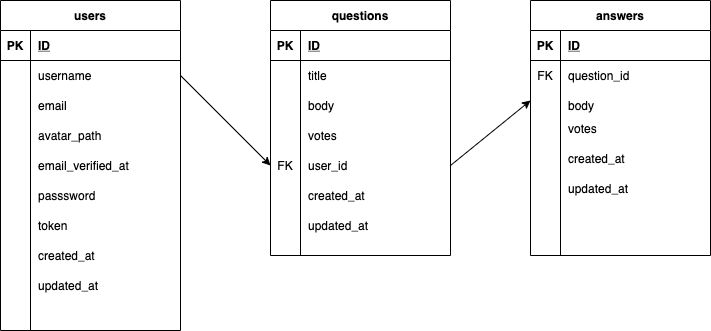

The diagram above was exported from draw.io. Its source (the exported page's mxGraphModel, read from the mxfile embedded in the PNG):
<mxGraphModel dx="1106" dy="614" grid="1" gridSize="10" guides="1" tooltips="1" connect="1" arrows="1" fold="1" page="1" pageScale="1" pageWidth="1100" pageHeight="850" math="0" shadow="0">
  <root>
    <mxCell id="0" />
    <mxCell id="1" parent="0" />
    <mxCell id="Etmo3O-DFo7CMOLkDa0o-3" value="questions" style="shape=table;startSize=30;container=1;collapsible=1;childLayout=tableLayout;fixedRows=1;rowLines=0;fontStyle=1;align=center;resizeLast=1;" parent="1" vertex="1">
      <mxGeometry x="310" y="30" width="180" height="255" as="geometry" />
    </mxCell>
    <mxCell id="Etmo3O-DFo7CMOLkDa0o-4" value="" style="shape=partialRectangle;collapsible=0;dropTarget=0;pointerEvents=0;fillColor=none;top=0;left=0;bottom=1;right=0;points=[[0,0.5],[1,0.5]];portConstraint=eastwest;" parent="Etmo3O-DFo7CMOLkDa0o-3" vertex="1">
      <mxGeometry y="30" width="180" height="30" as="geometry" />
    </mxCell>
    <mxCell id="Etmo3O-DFo7CMOLkDa0o-5" value="PK" style="shape=partialRectangle;connectable=0;fillColor=none;top=0;left=0;bottom=0;right=0;fontStyle=1;overflow=hidden;" parent="Etmo3O-DFo7CMOLkDa0o-4" vertex="1">
      <mxGeometry width="30" height="30" as="geometry" />
    </mxCell>
    <mxCell id="Etmo3O-DFo7CMOLkDa0o-6" value="ID" style="shape=partialRectangle;connectable=0;fillColor=none;top=0;left=0;bottom=0;right=0;align=left;spacingLeft=6;fontStyle=5;overflow=hidden;" parent="Etmo3O-DFo7CMOLkDa0o-4" vertex="1">
      <mxGeometry x="30" width="150" height="30" as="geometry" />
    </mxCell>
    <mxCell id="Etmo3O-DFo7CMOLkDa0o-7" value="" style="shape=partialRectangle;collapsible=0;dropTarget=0;pointerEvents=0;fillColor=none;top=0;left=0;bottom=0;right=0;points=[[0,0.5],[1,0.5]];portConstraint=eastwest;" parent="Etmo3O-DFo7CMOLkDa0o-3" vertex="1">
      <mxGeometry y="60" width="180" height="30" as="geometry" />
    </mxCell>
    <mxCell id="Etmo3O-DFo7CMOLkDa0o-8" value="" style="shape=partialRectangle;connectable=0;fillColor=none;top=0;left=0;bottom=0;right=0;editable=1;overflow=hidden;" parent="Etmo3O-DFo7CMOLkDa0o-7" vertex="1">
      <mxGeometry width="30" height="30" as="geometry" />
    </mxCell>
    <mxCell id="Etmo3O-DFo7CMOLkDa0o-9" value="title" style="shape=partialRectangle;connectable=0;fillColor=none;top=0;left=0;bottom=0;right=0;align=left;spacingLeft=6;overflow=hidden;" parent="Etmo3O-DFo7CMOLkDa0o-7" vertex="1">
      <mxGeometry x="30" width="150" height="30" as="geometry" />
    </mxCell>
    <mxCell id="Etmo3O-DFo7CMOLkDa0o-10" value="" style="shape=partialRectangle;collapsible=0;dropTarget=0;pointerEvents=0;fillColor=none;top=0;left=0;bottom=0;right=0;points=[[0,0.5],[1,0.5]];portConstraint=eastwest;" parent="Etmo3O-DFo7CMOLkDa0o-3" vertex="1">
      <mxGeometry y="90" width="180" height="30" as="geometry" />
    </mxCell>
    <mxCell id="Etmo3O-DFo7CMOLkDa0o-11" value="" style="shape=partialRectangle;connectable=0;fillColor=none;top=0;left=0;bottom=0;right=0;editable=1;overflow=hidden;" parent="Etmo3O-DFo7CMOLkDa0o-10" vertex="1">
      <mxGeometry width="30" height="30" as="geometry" />
    </mxCell>
    <mxCell id="Etmo3O-DFo7CMOLkDa0o-12" value="body" style="shape=partialRectangle;connectable=0;fillColor=none;top=0;left=0;bottom=0;right=0;align=left;spacingLeft=6;overflow=hidden;" parent="Etmo3O-DFo7CMOLkDa0o-10" vertex="1">
      <mxGeometry x="30" width="150" height="30" as="geometry" />
    </mxCell>
    <mxCell id="Etmo3O-DFo7CMOLkDa0o-68" value="" style="shape=partialRectangle;collapsible=0;dropTarget=0;pointerEvents=0;fillColor=none;top=0;left=0;bottom=0;right=0;points=[[0,0.5],[1,0.5]];portConstraint=eastwest;" parent="Etmo3O-DFo7CMOLkDa0o-3" vertex="1">
      <mxGeometry y="120" width="180" height="30" as="geometry" />
    </mxCell>
    <mxCell id="Etmo3O-DFo7CMOLkDa0o-69" value="" style="shape=partialRectangle;connectable=0;fillColor=none;top=0;left=0;bottom=0;right=0;editable=1;overflow=hidden;" parent="Etmo3O-DFo7CMOLkDa0o-68" vertex="1">
      <mxGeometry width="30" height="30" as="geometry" />
    </mxCell>
    <mxCell id="Etmo3O-DFo7CMOLkDa0o-70" value="votes" style="shape=partialRectangle;connectable=0;fillColor=none;top=0;left=0;bottom=0;right=0;align=left;spacingLeft=6;overflow=hidden;" parent="Etmo3O-DFo7CMOLkDa0o-68" vertex="1">
      <mxGeometry x="30" width="150" height="30" as="geometry" />
    </mxCell>
    <mxCell id="Etmo3O-DFo7CMOLkDa0o-65" value="" style="shape=partialRectangle;collapsible=0;dropTarget=0;pointerEvents=0;fillColor=none;top=0;left=0;bottom=0;right=0;points=[[0,0.5],[1,0.5]];portConstraint=eastwest;" parent="Etmo3O-DFo7CMOLkDa0o-3" vertex="1">
      <mxGeometry y="150" width="180" height="30" as="geometry" />
    </mxCell>
    <mxCell id="Etmo3O-DFo7CMOLkDa0o-66" value="FK" style="shape=partialRectangle;connectable=0;fillColor=none;top=0;left=0;bottom=0;right=0;editable=1;overflow=hidden;" parent="Etmo3O-DFo7CMOLkDa0o-65" vertex="1">
      <mxGeometry width="30" height="30" as="geometry" />
    </mxCell>
    <mxCell id="Etmo3O-DFo7CMOLkDa0o-67" value="user_id" style="shape=partialRectangle;connectable=0;fillColor=none;top=0;left=0;bottom=0;right=0;align=left;spacingLeft=6;overflow=hidden;" parent="Etmo3O-DFo7CMOLkDa0o-65" vertex="1">
      <mxGeometry x="30" width="150" height="30" as="geometry" />
    </mxCell>
    <mxCell id="Etmo3O-DFo7CMOLkDa0o-13" value="" style="shape=partialRectangle;collapsible=0;dropTarget=0;pointerEvents=0;fillColor=none;top=0;left=0;bottom=0;right=0;points=[[0,0.5],[1,0.5]];portConstraint=eastwest;" parent="Etmo3O-DFo7CMOLkDa0o-3" vertex="1">
      <mxGeometry y="180" width="180" height="20" as="geometry" />
    </mxCell>
    <mxCell id="Etmo3O-DFo7CMOLkDa0o-14" value="" style="shape=partialRectangle;connectable=0;fillColor=none;top=0;left=0;bottom=0;right=0;editable=1;overflow=hidden;" parent="Etmo3O-DFo7CMOLkDa0o-13" vertex="1">
      <mxGeometry width="30" height="20" as="geometry" />
    </mxCell>
    <mxCell id="Etmo3O-DFo7CMOLkDa0o-15" value="" style="shape=partialRectangle;connectable=0;fillColor=none;top=0;left=0;bottom=0;right=0;align=left;spacingLeft=6;overflow=hidden;" parent="Etmo3O-DFo7CMOLkDa0o-13" vertex="1">
      <mxGeometry x="30" width="150" height="20" as="geometry" />
    </mxCell>
    <mxCell id="Etmo3O-DFo7CMOLkDa0o-35" value="users" style="shape=table;startSize=30;container=1;collapsible=1;childLayout=tableLayout;fixedRows=1;rowLines=0;fontStyle=1;align=center;resizeLast=1;" parent="1" vertex="1">
      <mxGeometry x="40" y="30" width="180" height="330" as="geometry" />
    </mxCell>
    <mxCell id="Etmo3O-DFo7CMOLkDa0o-36" value="" style="shape=partialRectangle;collapsible=0;dropTarget=0;pointerEvents=0;fillColor=none;top=0;left=0;bottom=1;right=0;points=[[0,0.5],[1,0.5]];portConstraint=eastwest;" parent="Etmo3O-DFo7CMOLkDa0o-35" vertex="1">
      <mxGeometry y="30" width="180" height="30" as="geometry" />
    </mxCell>
    <mxCell id="Etmo3O-DFo7CMOLkDa0o-37" value="PK" style="shape=partialRectangle;connectable=0;fillColor=none;top=0;left=0;bottom=0;right=0;fontStyle=1;overflow=hidden;" parent="Etmo3O-DFo7CMOLkDa0o-36" vertex="1">
      <mxGeometry width="30" height="30" as="geometry" />
    </mxCell>
    <mxCell id="Etmo3O-DFo7CMOLkDa0o-38" value="ID" style="shape=partialRectangle;connectable=0;fillColor=none;top=0;left=0;bottom=0;right=0;align=left;spacingLeft=6;fontStyle=5;overflow=hidden;" parent="Etmo3O-DFo7CMOLkDa0o-36" vertex="1">
      <mxGeometry x="30" width="150" height="30" as="geometry" />
    </mxCell>
    <mxCell id="Etmo3O-DFo7CMOLkDa0o-39" value="" style="shape=partialRectangle;collapsible=0;dropTarget=0;pointerEvents=0;fillColor=none;top=0;left=0;bottom=0;right=0;points=[[0,0.5],[1,0.5]];portConstraint=eastwest;" parent="Etmo3O-DFo7CMOLkDa0o-35" vertex="1">
      <mxGeometry y="60" width="180" height="30" as="geometry" />
    </mxCell>
    <mxCell id="Etmo3O-DFo7CMOLkDa0o-40" value="" style="shape=partialRectangle;connectable=0;fillColor=none;top=0;left=0;bottom=0;right=0;editable=1;overflow=hidden;" parent="Etmo3O-DFo7CMOLkDa0o-39" vertex="1">
      <mxGeometry width="30" height="30" as="geometry" />
    </mxCell>
    <mxCell id="Etmo3O-DFo7CMOLkDa0o-41" value="username" style="shape=partialRectangle;connectable=0;fillColor=none;top=0;left=0;bottom=0;right=0;align=left;spacingLeft=6;overflow=hidden;" parent="Etmo3O-DFo7CMOLkDa0o-39" vertex="1">
      <mxGeometry x="30" width="150" height="30" as="geometry" />
    </mxCell>
    <mxCell id="Etmo3O-DFo7CMOLkDa0o-45" value="" style="shape=partialRectangle;collapsible=0;dropTarget=0;pointerEvents=0;fillColor=none;top=0;left=0;bottom=0;right=0;points=[[0,0.5],[1,0.5]];portConstraint=eastwest;" parent="Etmo3O-DFo7CMOLkDa0o-35" vertex="1">
      <mxGeometry y="90" width="180" height="30" as="geometry" />
    </mxCell>
    <mxCell id="Etmo3O-DFo7CMOLkDa0o-46" value="" style="shape=partialRectangle;connectable=0;fillColor=none;top=0;left=0;bottom=0;right=0;editable=1;overflow=hidden;" parent="Etmo3O-DFo7CMOLkDa0o-45" vertex="1">
      <mxGeometry width="30" height="30" as="geometry" />
    </mxCell>
    <mxCell id="Etmo3O-DFo7CMOLkDa0o-47" value="email" style="shape=partialRectangle;connectable=0;fillColor=none;top=0;left=0;bottom=0;right=0;align=left;spacingLeft=6;overflow=hidden;" parent="Etmo3O-DFo7CMOLkDa0o-45" vertex="1">
      <mxGeometry x="30" width="150" height="30" as="geometry" />
    </mxCell>
    <mxCell id="Etmo3O-DFo7CMOLkDa0o-42" value="" style="shape=partialRectangle;collapsible=0;dropTarget=0;pointerEvents=0;fillColor=none;top=0;left=0;bottom=0;right=0;points=[[0,0.5],[1,0.5]];portConstraint=eastwest;" parent="Etmo3O-DFo7CMOLkDa0o-35" vertex="1">
      <mxGeometry y="120" width="180" height="30" as="geometry" />
    </mxCell>
    <mxCell id="Etmo3O-DFo7CMOLkDa0o-43" value="" style="shape=partialRectangle;connectable=0;fillColor=none;top=0;left=0;bottom=0;right=0;editable=1;overflow=hidden;" parent="Etmo3O-DFo7CMOLkDa0o-42" vertex="1">
      <mxGeometry width="30" height="30" as="geometry" />
    </mxCell>
    <mxCell id="Etmo3O-DFo7CMOLkDa0o-44" value="avatar_path" style="shape=partialRectangle;connectable=0;fillColor=none;top=0;left=0;bottom=0;right=0;align=left;spacingLeft=6;overflow=hidden;" parent="Etmo3O-DFo7CMOLkDa0o-42" vertex="1">
      <mxGeometry x="30" width="150" height="30" as="geometry" />
    </mxCell>
    <mxCell id="Etmo3O-DFo7CMOLkDa0o-58" value="answers" style="shape=table;startSize=30;container=1;collapsible=1;childLayout=tableLayout;fixedRows=1;rowLines=0;fontStyle=1;align=center;resizeLast=1;" parent="1" vertex="1">
      <mxGeometry x="570" y="30" width="180" height="255" as="geometry" />
    </mxCell>
    <mxCell id="Etmo3O-DFo7CMOLkDa0o-59" value="" style="shape=partialRectangle;collapsible=0;dropTarget=0;pointerEvents=0;fillColor=none;top=0;left=0;bottom=1;right=0;points=[[0,0.5],[1,0.5]];portConstraint=eastwest;" parent="Etmo3O-DFo7CMOLkDa0o-58" vertex="1">
      <mxGeometry y="30" width="180" height="30" as="geometry" />
    </mxCell>
    <mxCell id="Etmo3O-DFo7CMOLkDa0o-60" value="PK" style="shape=partialRectangle;connectable=0;fillColor=none;top=0;left=0;bottom=0;right=0;fontStyle=1;overflow=hidden;" parent="Etmo3O-DFo7CMOLkDa0o-59" vertex="1">
      <mxGeometry width="30" height="30" as="geometry" />
    </mxCell>
    <mxCell id="Etmo3O-DFo7CMOLkDa0o-61" value="ID" style="shape=partialRectangle;connectable=0;fillColor=none;top=0;left=0;bottom=0;right=0;align=left;spacingLeft=6;fontStyle=5;overflow=hidden;" parent="Etmo3O-DFo7CMOLkDa0o-59" vertex="1">
      <mxGeometry x="30" width="150" height="30" as="geometry" />
    </mxCell>
    <mxCell id="Etmo3O-DFo7CMOLkDa0o-23" value="" style="shape=partialRectangle;collapsible=0;dropTarget=0;pointerEvents=0;fillColor=none;top=0;left=0;bottom=0;right=0;points=[[0,0.5],[1,0.5]];portConstraint=eastwest;" parent="Etmo3O-DFo7CMOLkDa0o-58" vertex="1">
      <mxGeometry y="60" width="180" height="30" as="geometry" />
    </mxCell>
    <mxCell id="Etmo3O-DFo7CMOLkDa0o-24" value="" style="shape=partialRectangle;connectable=0;fillColor=none;top=0;left=0;bottom=0;right=0;editable=1;overflow=hidden;" parent="Etmo3O-DFo7CMOLkDa0o-23" vertex="1">
      <mxGeometry width="30" height="30" as="geometry" />
    </mxCell>
    <mxCell id="Etmo3O-DFo7CMOLkDa0o-25" value="question_id" style="shape=partialRectangle;connectable=0;fillColor=none;top=0;left=0;bottom=0;right=0;align=left;spacingLeft=6;overflow=hidden;" parent="Etmo3O-DFo7CMOLkDa0o-23" vertex="1">
      <mxGeometry x="30" width="150" height="30" as="geometry" />
    </mxCell>
    <mxCell id="Etmo3O-DFo7CMOLkDa0o-62" value="" style="shape=partialRectangle;collapsible=0;dropTarget=0;pointerEvents=0;fillColor=none;top=0;left=0;bottom=0;right=0;points=[[0,0.5],[1,0.5]];portConstraint=eastwest;" parent="Etmo3O-DFo7CMOLkDa0o-58" vertex="1">
      <mxGeometry y="90" width="180" height="30" as="geometry" />
    </mxCell>
    <mxCell id="Etmo3O-DFo7CMOLkDa0o-63" value="" style="shape=partialRectangle;connectable=0;fillColor=none;top=0;left=0;bottom=0;right=0;editable=1;overflow=hidden;" parent="Etmo3O-DFo7CMOLkDa0o-62" vertex="1">
      <mxGeometry width="30" height="30" as="geometry" />
    </mxCell>
    <mxCell id="Etmo3O-DFo7CMOLkDa0o-64" value="" style="shape=partialRectangle;connectable=0;fillColor=none;top=0;left=0;bottom=0;right=0;align=left;spacingLeft=6;overflow=hidden;" parent="Etmo3O-DFo7CMOLkDa0o-62" vertex="1">
      <mxGeometry x="30" width="150" height="30" as="geometry" />
    </mxCell>
    <mxCell id="Etmo3O-DFo7CMOLkDa0o-73" value="body" style="shape=partialRectangle;connectable=0;fillColor=none;top=0;left=0;bottom=0;right=0;align=left;spacingLeft=6;overflow=hidden;" parent="1" vertex="1">
      <mxGeometry x="600" y="120" width="150" height="30" as="geometry" />
    </mxCell>
    <mxCell id="Etmo3O-DFo7CMOLkDa0o-75" value="votes" style="shape=partialRectangle;connectable=0;fillColor=none;top=0;left=0;bottom=0;right=0;align=left;spacingLeft=6;overflow=hidden;" parent="1" vertex="1">
      <mxGeometry x="600" y="142.5" width="150" height="30" as="geometry" />
    </mxCell>
    <mxCell id="Etmo3O-DFo7CMOLkDa0o-76" value="email_verified_at" style="shape=partialRectangle;connectable=0;fillColor=none;top=0;left=0;bottom=0;right=0;align=left;spacingLeft=6;overflow=hidden;" parent="1" vertex="1">
      <mxGeometry x="70" y="180" width="150" height="30" as="geometry" />
    </mxCell>
    <mxCell id="Etmo3O-DFo7CMOLkDa0o-77" value="passsword" style="shape=partialRectangle;connectable=0;fillColor=none;top=0;left=0;bottom=0;right=0;align=left;spacingLeft=6;overflow=hidden;" parent="1" vertex="1">
      <mxGeometry x="70" y="210" width="150" height="30" as="geometry" />
    </mxCell>
    <mxCell id="Etmo3O-DFo7CMOLkDa0o-78" value="FK" style="shape=partialRectangle;connectable=0;fillColor=none;top=0;left=0;bottom=0;right=0;editable=1;overflow=hidden;" parent="1" vertex="1">
      <mxGeometry x="570" y="90" width="30" height="30" as="geometry" />
    </mxCell>
    <mxCell id="Etmo3O-DFo7CMOLkDa0o-81" value="created_at" style="shape=partialRectangle;connectable=0;fillColor=none;top=0;left=0;bottom=0;right=0;align=left;spacingLeft=6;overflow=hidden;" parent="1" vertex="1">
      <mxGeometry x="340" y="210" width="150" height="30" as="geometry" />
    </mxCell>
    <mxCell id="Etmo3O-DFo7CMOLkDa0o-82" value="created_at" style="shape=partialRectangle;connectable=0;fillColor=none;top=0;left=0;bottom=0;right=0;align=left;spacingLeft=6;overflow=hidden;" parent="1" vertex="1">
      <mxGeometry x="600" y="172.5" width="150" height="30" as="geometry" />
    </mxCell>
    <mxCell id="Etmo3O-DFo7CMOLkDa0o-83" value="token" style="shape=partialRectangle;connectable=0;fillColor=none;top=0;left=0;bottom=0;right=0;align=left;spacingLeft=6;overflow=hidden;" parent="1" vertex="1">
      <mxGeometry x="70" y="240" width="150" height="30" as="geometry" />
    </mxCell>
    <mxCell id="Etmo3O-DFo7CMOLkDa0o-84" value="created_at" style="shape=partialRectangle;connectable=0;fillColor=none;top=0;left=0;bottom=0;right=0;align=left;spacingLeft=6;overflow=hidden;" parent="1" vertex="1">
      <mxGeometry x="70" y="270" width="150" height="30" as="geometry" />
    </mxCell>
    <mxCell id="Etmo3O-DFo7CMOLkDa0o-86" style="edgeStyle=none;rounded=0;orthogonalLoop=1;jettySize=auto;html=1;exitX=1;exitY=0.5;exitDx=0;exitDy=0;entryX=0;entryY=0.5;entryDx=0;entryDy=0;" parent="1" source="Etmo3O-DFo7CMOLkDa0o-39" target="Etmo3O-DFo7CMOLkDa0o-65" edge="1">
      <mxGeometry relative="1" as="geometry" />
    </mxCell>
    <mxCell id="Etmo3O-DFo7CMOLkDa0o-87" style="edgeStyle=none;rounded=0;orthogonalLoop=1;jettySize=auto;html=1;exitX=1;exitY=0.5;exitDx=0;exitDy=0;" parent="1" source="Etmo3O-DFo7CMOLkDa0o-65" edge="1">
      <mxGeometry relative="1" as="geometry">
        <mxPoint x="570" y="130" as="targetPoint" />
      </mxGeometry>
    </mxCell>
    <mxCell id="Etmo3O-DFo7CMOLkDa0o-88" value="updated_at" style="shape=partialRectangle;connectable=0;fillColor=none;top=0;left=0;bottom=0;right=0;align=left;spacingLeft=6;overflow=hidden;" parent="1" vertex="1">
      <mxGeometry x="70" y="300" width="150" height="30" as="geometry" />
    </mxCell>
    <mxCell id="Etmo3O-DFo7CMOLkDa0o-89" value="updated_at" style="shape=partialRectangle;connectable=0;fillColor=none;top=0;left=0;bottom=0;right=0;align=left;spacingLeft=6;overflow=hidden;" parent="1" vertex="1">
      <mxGeometry x="340" y="240" width="150" height="30" as="geometry" />
    </mxCell>
    <mxCell id="Etmo3O-DFo7CMOLkDa0o-90" value="updated_at" style="shape=partialRectangle;connectable=0;fillColor=none;top=0;left=0;bottom=0;right=0;align=left;spacingLeft=6;overflow=hidden;" parent="1" vertex="1">
      <mxGeometry x="600" y="202.5" width="150" height="30" as="geometry" />
    </mxCell>
  </root>
</mxGraphModel>